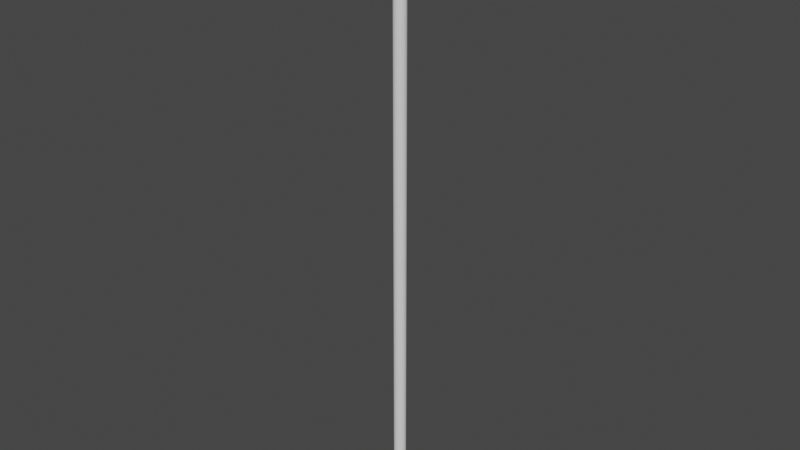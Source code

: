 # Source: Spear.blend  (saved by Blender 2.83.19; exported with 4.5.12 LTS)
import bpy
from mathutils import Matrix  # noqa: F401  (used for matrix-valued properties, if any)

bpy.ops.wm.read_factory_settings(use_empty=True)
scene = bpy.context.scene
scene.name = 'Scene'

# ---- collections
col_spear = bpy.data.collections.new('Spear'); scene.collection.children.link(col_spear)

# ---- world
world_world = bpy.data.worlds.new('World'); scene.world = world_world
world_world.use_nodes = True; world_world.node_tree.nodes.clear()
_N = world_world.node_tree.nodes; _L = world_world.node_tree.links
n0 = _N.new('ShaderNodeOutputWorld'); n0.name = 'World Output'; n0.location = (300, 300)
n1 = _N.new('ShaderNodeBackground'); n1.name = 'Background'; n1.location = (10, 300)
n1.inputs[0].default_value = (0.05088, 0.05088, 0.05088, 1.0)
_L.new(n1.outputs[0], n0.inputs[0])
n0.is_active_output = True
world_world.color = (0.05088, 0.05088, 0.05088)
world_world.use_sun_shadow = False
world_world.sun_shadow_jitter_overblur = 0.0

# ---- meshes
me_cylinder = bpy.data.meshes.new('Cylinder')
me_cylinder.from_pydata([(-2.11e-09, 0.02, 0.0), (-2.11e-09, 0.02, 2.0), (0.003902, 0.01962, 0.0), (0.003902, 0.01962, 2.0), (0.007654, 0.01848, 0.0), (0.007654, 0.01848, 2.0), (0.01111, 0.01663, 0.0), (0.01111, 0.01663, 2.0), (0.01414, 0.01414, 0.0), (0.01414, 0.01414, 2.0), (0.01663, 0.01111, 0.0), (0.01663, 0.01111, 2.0), (0.01848, 0.007654, 0.0), (0.01848, 0.007654, 2.0), (0.01962, 0.003902, 0.0), (0.01962, 0.003902, 2.0), (0.02, -4.951e-09, 0.0), (0.02, -4.951e-09, 2.0), (0.01962, -0.003902, 0.0), (0.01962, -0.003902, 2.0), (0.01848, -0.007654, 0.0), (0.01848, -0.007654, 2.0), (0.01663, -0.01111, 0.0), (0.01663, -0.01111, 2.0), (0.01414, -0.01414, 0.0), (0.01414, -0.01414, 2.0), (0.01111, -0.01663, 0.0), (0.01111, -0.01663, 2.0), (0.007654, -0.01848, 0.0), (0.007654, -0.01848, 2.0), (0.003902, -0.01962, 0.0), (0.003902, -0.01962, 2.0), (-8.627e-09, -0.02, 0.0), (-8.627e-09, -0.02, 2.0), (-0.003902, -0.01962, 0.0), (-0.003902, -0.01962, 2.0), (-0.007654, -0.01848, 0.0), (-0.007654, -0.01848, 2.0), (-0.01111, -0.01663, 0.0), (-0.01111, -0.01663, 2.0), (-0.01414, -0.01414, 0.0), (-0.01414, -0.01414, 2.0), (-0.01663, -0.01111, 0.0), (-0.01663, -0.01111, 2.0), (-0.01848, -0.007654, 0.0), (-0.01848, -0.007654, 2.0), (-0.01962, -0.003902, 0.0), (-0.01962, -0.003902, 2.0), (-0.02, 1.285e-08, 0.0), (-0.02, 1.285e-08, 2.0), (-0.01962, 0.003902, 0.0), (-0.01962, 0.003902, 2.0), (-0.01848, 0.007654, 0.0), (-0.01848, 0.007654, 2.0), (-0.01663, 0.01111, 0.0), (-0.01663, 0.01111, 2.0), (-0.01414, 0.01414, 0.0), (-0.01414, 0.01414, 2.0), (-0.01111, 0.01663, 0.0), (-0.01111, 0.01663, 2.0), (-0.007654, 0.01848, 0.0), (-0.007654, 0.01848, 2.0), (-0.003902, 0.01962, 0.0), (-0.003902, 0.01962, 2.0)], [], [(0, 1, 3, 2), (2, 3, 5, 4), (4, 5, 7, 6), (6, 7, 9, 8), (8, 9, 11, 10), (10, 11, 13, 12), (12, 13, 15, 14), (14, 15, 17, 16), (16, 17, 19, 18), (18, 19, 21, 20), (20, 21, 23, 22), (22, 23, 25, 24), (24, 25, 27, 26), (26, 27, 29, 28), (28, 29, 31, 30), (30, 31, 33, 32), (32, 33, 35, 34), (34, 35, 37, 36), (36, 37, 39, 38), (38, 39, 41, 40), (40, 41, 43, 42), (42, 43, 45, 44), (44, 45, 47, 46), (46, 47, 49, 48), (48, 49, 51, 50), (50, 51, 53, 52), (52, 53, 55, 54), (54, 55, 57, 56), (56, 57, 59, 58), (58, 59, 61, 60), (3, 1, 63, 61, 59, 57, 55, 53, 51, 49, 47, 45, 43, 41, 39, 37, 35, 33, 31, 29, 27, 25, 23, 21, 19, 17, 15, 13, 11, 9, 7, 5), (60, 61, 63, 62), (62, 63, 1, 0), (0, 2, 4, 6, 8, 10, 12, 14, 16, 18, 20, 22, 24, 26, 28, 30, 32, 34, 36, 38, 40, 42, 44, 46, 48, 50, 52, 54, 56, 58, 60, 62)])
_uv = me_cylinder.uv_layers.new(name='UVMap')
_uv.uv.foreach_set('vector', [1.0, 0.5, 1.0, 1.0, 0.9688, 1.0, 0.9688, 0.5, 0.9688, 0.5, 0.9688, 1.0, 0.9375, 1.0, 0.9375, 0.5, 0.9375, 0.5, 0.9375, 1.0, 0.9062, 1.0, 0.9062, 0.5, 0.9062, 0.5, 0.9062, 1.0, 0.875, 1.0, 0.875, 0.5, 0.875, 0.5, 0.875, 1.0, 0.8438, 1.0, 0.8438, 0.5, 0.8438, 0.5, 0.8438, 1.0, 0.8125, 1.0, 0.8125, 0.5, 0.8125, 0.5, 0.8125, 1.0, 0.7812, 1.0, 0.7812, 0.5, 0.7812, 0.5, 0.7812, 1.0, 0.75, 1.0, 0.75, 0.5, 0.75, 0.5, 0.75, 1.0, 0.7188, 1.0, 0.7188, 0.5, 0.7188, 0.5, 0.7188, 1.0, 0.6875, 1.0, 0.6875, 0.5, 0.6875, 0.5, 0.6875, 1.0, 0.6562, 1.0, 0.6562, 0.5, 0.6562, 0.5, 0.6562, 1.0, 0.625, 1.0, 0.625, 0.5, 0.625, 0.5, 0.625, 1.0, 0.5938, 1.0, 0.5938, 0.5, 0.5938, 0.5, 0.5938, 1.0, 0.5625, 1.0, 0.5625, 0.5, 0.5625, 0.5, 0.5625, 1.0, 0.5312, 1.0, 0.5312, 0.5, 0.5312, 0.5, 0.5312, 1.0, 0.5, 1.0, 0.5, 0.5, 0.5, 0.5, 0.5, 1.0, 0.4688, 1.0, 0.4688, 0.5, 0.4688, 0.5, 0.4688, 1.0, 0.4375, 1.0, 0.4375, 0.5, 0.4375, 0.5, 0.4375, 1.0, 0.4062, 1.0, 0.4062, 0.5, 0.4062, 0.5, 0.4062, 1.0, 0.375, 1.0, 0.375, 0.5, 0.375, 0.5, 0.375, 1.0, 0.3438, 1.0, 0.3438, 0.5, 0.3438, 0.5, 0.3438, 1.0, 0.3125, 1.0, 0.3125, 0.5, 0.3125, 0.5, 0.3125, 1.0, 0.2812, 1.0, 0.2812, 0.5, 0.2812, 0.5, 0.2812, 1.0, 0.25, 1.0, 0.25, 0.5, 0.25, 0.5, 0.25, 1.0, 0.2188, 1.0, 0.2188, 0.5, 0.2188, 0.5, 0.2188, 1.0, 0.1875, 1.0, 0.1875, 0.5, 0.1875, 0.5, 0.1875, 1.0, 0.1562, 1.0, 0.1562, 0.5, 0.1562, 0.5, 0.1562, 1.0, 0.125, 1.0, 0.125, 0.5, 0.125, 0.5, 0.125, 1.0, 0.09375, 1.0, 0.09375, 0.5, 0.09375, 0.5, 0.09375, 1.0, 0.0625, 1.0, 0.0625, 0.5, 0.2968, 0.4854, 0.25, 0.49, 0.2032, 0.4854, 0.1582, 0.4717, 0.1167, 0.4496, 0.08029, 0.4197, 0.05045, 0.3833, 0.02827, 0.3418, 0.01461, 0.2968, 0.01, 0.25, 0.01461, 0.2032, 0.02827, 0.1582, 0.05045, 0.1167, 0.08029, 0.08029, 0.1167, 0.05045, 0.1582, 0.02827, 0.2032, 0.01461, 0.25, 0.01, 0.2968, 0.01461, 0.3418, 0.02827, 0.3833, 0.05045, 0.4197, 0.08029, 0.4496, 0.1167, 0.4717, 0.1582, 0.4854, 0.2032, 0.49, 0.25, 0.4854, 0.2968, 0.4717, 0.3418, 0.4496, 0.3833, 0.4197, 0.4197, 0.3833, 0.4496, 0.3418, 0.4717, 0.0625, 0.5, 0.0625, 1.0, 0.03125, 1.0, 0.03125, 0.5, 0.03125, 0.5, 0.03125, 1.0, 0.0, 1.0, 0.0, 0.5, 0.75, 0.49, 0.7968, 0.4854, 0.8418, 0.4717, 0.8833, 0.4496, 0.9197, 0.4197, 0.9496, 0.3833, 0.9717, 0.3418, 0.9854, 0.2968, 0.99, 0.25, 0.9854, 0.2032, 0.9717, 0.1582, 0.9496, 0.1167, 0.9197, 0.08029, 0.8833, 0.05045, 0.8418, 0.02827, 0.7968, 0.01461, 0.75, 0.01, 0.7032, 0.01461, 0.6582, 0.02827, 0.6167, 0.05045, 0.5803, 0.08029, 0.5504, 0.1167, 0.5283, 0.1582, 0.5146, 0.2032, 0.51, 0.25, 0.5146, 0.2968, 0.5283, 0.3418, 0.5504, 0.3833, 0.5803, 0.4197, 0.6167, 0.4496, 0.6582, 0.4717, 0.7032, 0.4854])
me_cylinder.use_remesh_fix_poles = True
me_cylinder.use_remesh_preserve_attributes = False
me_cylinder.use_mirror_vertex_groups = False
me_cylinder.update()
me_cone = bpy.data.meshes.new('Cone')
me_cone.from_pydata([(-2.184e-09, 0.01958, -0.03562), (0.00382, 0.0192, -0.03562), (0.007493, 0.01809, -0.03562), (0.01088, 0.01628, -0.03562), (0.01385, 0.01385, -0.03562), (0.01628, 0.01088, -0.03562), (0.01809, 0.007493, -0.03562), (0.0192, 0.00382, -0.03562), (0.01958, 8.405e-10, -0.03562), (0.0192, -0.00382, -0.03562), (0.01809, -0.007493, -0.03562), (0.01628, -0.01088, -0.03562), (0.01385, -0.01385, -0.03562), (0.01088, -0.01628, -0.03562), (0.007493, -0.01809, -0.03562), (0.00382, -0.0192, -0.03562), (-5.982e-09, -0.01958, -0.03562), (-0.00382, -0.0192, -0.03562), (-0.007493, -0.01809, -0.03562), (-0.01088, -0.01628, -0.03562), (-0.01385, -0.01385, -0.03562), (-0.01628, -0.01088, -0.03562), (-0.01809, -0.007493, -0.03562), (0.0, 0.0, 0.0214), (-0.0192, -0.00382, -0.03562), (-0.01958, 2.038e-08, -0.03562), (-0.0192, 0.00382, -0.03562), (-0.01809, 0.007493, -0.03562), (-0.01628, 0.01088, -0.03562), (-0.01385, 0.01385, -0.03562), (-0.01088, 0.01628, -0.03562), (-0.007493, 0.01809, -0.03562), (-0.00382, 0.0192, -0.03562), (1.57e-10, 0.02659, -0.02121), (0.005187, 0.02608, -0.02121), (0.01018, 0.02457, -0.02121), (0.01477, 0.02211, -0.02121), (0.0188, 0.0188, -0.02121), (0.02211, 0.01477, -0.02121), (0.02457, 0.01018, -0.02121), (0.02608, 0.005187, -0.02121), (0.02659, 1.757e-09, -0.02121), (0.02608, -0.005187, -0.02121), (0.02457, -0.01018, -0.02121), (0.02211, -0.01477, -0.02121), (0.0188, -0.0188, -0.02121), (0.01477, -0.02211, -0.02121), (0.01018, -0.02457, -0.02121), (0.005187, -0.02608, -0.02121), (-8.507e-09, -0.02659, -0.02121), (-0.005187, -0.02608, -0.02121), (-0.01018, -0.02457, -0.02121), (-0.01477, -0.02211, -0.02121), (-0.0188, -0.0188, -0.02121), (-0.02211, -0.01477, -0.02121), (-0.02457, -0.01018, -0.02121), (-0.02608, -0.005187, -0.02121), (-0.02659, 2.542e-08, -0.02121), (-0.02608, 0.005187, -0.02121), (-0.02456, 0.01018, -0.02121), (-0.02211, 0.01477, -0.02121), (-0.0188, 0.0188, -0.02121), (-0.01477, 0.02211, -0.02121), (-0.01018, 0.02457, -0.02121), (-0.005187, 0.02608, -0.02121), (-8.081e-10, 0.02286, -0.02334), (0.00446, 0.02242, -0.02334), (0.008749, 0.02112, -0.02334), (0.0127, 0.01901, -0.02334), (0.01617, 0.01617, -0.02334), (0.01901, 0.0127, -0.02334), (0.02112, 0.008749, -0.02334), (0.02242, 0.00446, -0.02334), (0.02286, 1.479e-09, -0.02334), (0.02242, -0.00446, -0.02334), (0.02112, -0.008749, -0.02334), (0.01901, -0.0127, -0.02334), (0.01617, -0.01617, -0.02334), (0.0127, -0.01901, -0.02334), (0.008749, -0.02112, -0.02334), (0.00446, -0.02242, -0.02334), (-7.346e-09, -0.02286, -0.02334), (-0.00446, -0.02242, -0.02334), (-0.008749, -0.02112, -0.02334), (-0.0127, -0.01901, -0.02334), (-0.01617, -0.01617, -0.02334), (-0.01901, -0.0127, -0.02334), (-0.02112, -0.008749, -0.02334), (-0.02242, -0.00446, -0.02334), (-0.02286, 2.249e-08, -0.02334), (-0.02242, 0.00446, -0.02334), (-0.02112, 0.008749, -0.02334), (-0.01901, 0.0127, -0.02334), (-0.01617, 0.01617, -0.02334), (-0.0127, 0.01901, -0.02334), (-0.008749, 0.02112, -0.02334), (-0.00446, 0.02242, -0.02334), (0.004228, 0.02125, -0.03268), (-1.251e-09, 0.02167, -0.03268), (0.008293, 0.02002, -0.03268), (0.01204, 0.01802, -0.03268), (0.01532, 0.01532, -0.03268), (0.01802, 0.01204, -0.03268), (0.02002, 0.008293, -0.03268), (0.02125, 0.004228, -0.03268), (0.02167, 1.232e-09, -0.03268), (0.02125, -0.004228, -0.03268), (0.02002, -0.008293, -0.03268), (0.01802, -0.01204, -0.03268), (0.01532, -0.01532, -0.03268), (0.01204, -0.01802, -0.03268), (0.008293, -0.02002, -0.03268), (0.004228, -0.02125, -0.03268), (-6.787e-09, -0.02167, -0.03268), (-0.004228, -0.02125, -0.03268), (-0.008293, -0.02002, -0.03268), (-0.01204, -0.01802, -0.03268), (-0.01532, -0.01532, -0.03268), (-0.01802, -0.01204, -0.03268), (-0.02002, -0.008293, -0.03268), (-0.02125, -0.004228, -0.03268), (-0.02167, 2.171e-08, -0.03268), (-0.02125, 0.004228, -0.03268), (-0.02002, 0.008293, -0.03268), (-0.01802, 0.01204, -0.03268), (-0.01532, 0.01532, -0.03268), (-0.01204, 0.01802, -0.03268), (-0.008293, 0.02002, -0.03268), (-0.004228, 0.02125, -0.03268), (-7.372e-10, 0.02015, -0.02744), (0.003932, 0.01977, -0.02744), (0.007712, 0.01862, -0.02744), (0.0112, 0.01676, -0.02744), (0.01425, 0.01425, -0.02744), (0.01676, 0.0112, -0.02744), (0.01862, 0.007712, -0.02744), (0.01977, 0.003932, -0.02744), (0.02015, 1.873e-09, -0.02744), (0.01977, -0.003932, -0.02744), (0.01862, -0.007712, -0.02744), (0.01676, -0.0112, -0.02744), (0.01425, -0.01425, -0.02744), (0.0112, -0.01676, -0.02744), (0.007712, -0.01862, -0.02744), (0.003932, -0.01977, -0.02744), (-6.201e-09, -0.02015, -0.02744), (-0.003932, -0.01977, -0.02744), (-0.007712, -0.01862, -0.02744), (-0.0112, -0.01676, -0.02744), (-0.01425, -0.01425, -0.02744), (-0.01676, -0.0112, -0.02744), (-0.01862, -0.007712, -0.02744), (-0.01977, -0.003932, -0.02744), (-0.02015, 2.065e-08, -0.02744), (-0.01977, 0.003932, -0.02744), (-0.01862, 0.007712, -0.02744), (-0.01676, 0.0112, -0.02744), (-0.01425, 0.01425, -0.02744), (-0.0112, 0.01676, -0.02744), (-0.007712, 0.01862, -0.02744), (-0.003932, 0.01977, -0.02744)], [], [(33, 23, 34), (34, 23, 35), (35, 23, 36), (36, 23, 37), (37, 23, 38), (38, 23, 39), (39, 23, 40), (40, 23, 41), (41, 23, 42), (42, 23, 43), (43, 23, 44), (44, 23, 45), (45, 23, 46), (46, 23, 47), (47, 23, 48), (48, 23, 49), (49, 23, 50), (50, 23, 51), (51, 23, 52), (52, 23, 53), (53, 23, 54), (54, 23, 55), (55, 23, 56), (56, 23, 57), (57, 23, 58), (58, 23, 59), (59, 23, 60), (60, 23, 61), (61, 23, 62), (62, 23, 63), (63, 23, 64), (64, 23, 33), (0, 1, 2, 3, 4, 5, 6, 7, 8, 9, 10, 11, 12, 13, 14, 15, 16, 17, 18, 19, 20, 21, 22, 24, 25, 26, 27, 28, 29, 30, 31, 32), (66, 65, 33, 34), (67, 66, 34, 35), (68, 67, 35, 36), (69, 68, 36, 37), (70, 69, 37, 38), (71, 70, 38, 39), (72, 71, 39, 40), (73, 72, 40, 41), (74, 73, 41, 42), (75, 74, 42, 43), (76, 75, 43, 44), (77, 76, 44, 45), (78, 77, 45, 46), (79, 78, 46, 47), (80, 79, 47, 48), (81, 80, 48, 49), (82, 81, 49, 50), (83, 82, 50, 51), (84, 83, 51, 52), (85, 84, 52, 53), (86, 85, 53, 54), (87, 86, 54, 55), (88, 87, 55, 56), (89, 88, 56, 57), (90, 89, 57, 58), (91, 90, 58, 59), (92, 91, 59, 60), (93, 92, 60, 61), (94, 93, 61, 62), (95, 94, 62, 63), (96, 95, 63, 64), (65, 96, 64, 33), (130, 129, 65, 66), (131, 130, 66, 67), (132, 131, 67, 68), (133, 132, 68, 69), (134, 133, 69, 70), (135, 134, 70, 71), (136, 135, 71, 72), (137, 136, 72, 73), (138, 137, 73, 74), (139, 138, 74, 75), (140, 139, 75, 76), (141, 140, 76, 77), (142, 141, 77, 78), (143, 142, 78, 79), (144, 143, 79, 80), (145, 144, 80, 81), (146, 145, 81, 82), (147, 146, 82, 83), (148, 147, 83, 84), (149, 148, 84, 85), (150, 149, 85, 86), (151, 150, 86, 87), (152, 151, 87, 88), (153, 152, 88, 89), (154, 153, 89, 90), (155, 154, 90, 91), (156, 155, 91, 92), (157, 156, 92, 93), (158, 157, 93, 94), (159, 158, 94, 95), (160, 159, 95, 96), (129, 160, 96, 65), (0, 32, 128, 98), (32, 31, 127, 128), (31, 30, 126, 127), (30, 29, 125, 126), (29, 28, 124, 125), (28, 27, 123, 124), (27, 26, 122, 123), (26, 25, 121, 122), (25, 24, 120, 121), (24, 22, 119, 120), (22, 21, 118, 119), (21, 20, 117, 118), (20, 19, 116, 117), (19, 18, 115, 116), (18, 17, 114, 115), (17, 16, 113, 114), (16, 15, 112, 113), (15, 14, 111, 112), (14, 13, 110, 111), (13, 12, 109, 110), (12, 11, 108, 109), (11, 10, 107, 108), (10, 9, 106, 107), (9, 8, 105, 106), (8, 7, 104, 105), (7, 6, 103, 104), (6, 5, 102, 103), (5, 4, 101, 102), (4, 3, 100, 101), (3, 2, 99, 100), (2, 1, 97, 99), (1, 0, 98, 97), (98, 128, 160, 129), (128, 127, 159, 160), (127, 126, 158, 159), (126, 125, 157, 158), (125, 124, 156, 157), (124, 123, 155, 156), (123, 122, 154, 155), (122, 121, 153, 154), (121, 120, 152, 153), (120, 119, 151, 152), (119, 118, 150, 151), (118, 117, 149, 150), (117, 116, 148, 149), (116, 115, 147, 148), (115, 114, 146, 147), (114, 113, 145, 146), (113, 112, 144, 145), (112, 111, 143, 144), (111, 110, 142, 143), (110, 109, 141, 142), (109, 108, 140, 141), (108, 107, 139, 140), (107, 106, 138, 139), (106, 105, 137, 138), (105, 104, 136, 137), (104, 103, 135, 136), (103, 102, 134, 135), (102, 101, 133, 134), (101, 100, 132, 133), (100, 99, 131, 132), (99, 97, 130, 131), (97, 98, 129, 130)])
_uv = me_cone.uv_layers.new(name='UVMap')
_uv.uv.foreach_set('vector', [0.25, 0.49, 0.25, 0.25, 0.2968, 0.4854, 0.2968, 0.4854, 0.25, 0.25, 0.3418, 0.4717, 0.3418, 0.4717, 0.25, 0.25, 0.3833, 0.4496, 0.3833, 0.4496, 0.25, 0.25, 0.4197, 0.4197, 0.4197, 0.4197, 0.25, 0.25, 0.4496, 0.3833, 0.4496, 0.3833, 0.25, 0.25, 0.4717, 0.3418, 0.4717, 0.3418, 0.25, 0.25, 0.4854, 0.2968, 0.4854, 0.2968, 0.25, 0.25, 0.49, 0.25, 0.49, 0.25, 0.25, 0.25, 0.4854, 0.2032, 0.4854, 0.2032, 0.25, 0.25, 0.4717, 0.1582, 0.4717, 0.1582, 0.25, 0.25, 0.4496, 0.1167, 0.4496, 0.1167, 0.25, 0.25, 0.4197, 0.08029, 0.4197, 0.08029, 0.25, 0.25, 0.3833, 0.05045, 0.3833, 0.05045, 0.25, 0.25, 0.3418, 0.02827, 0.3418, 0.02827, 0.25, 0.25, 0.2968, 0.01461, 0.2968, 0.01461, 0.25, 0.25, 0.25, 0.01, 0.25, 0.01, 0.25, 0.25, 0.2032, 0.01461, 0.2032, 0.01461, 0.25, 0.25, 0.1582, 0.02827, 0.1582, 0.02827, 0.25, 0.25, 0.1167, 0.05045, 0.1167, 0.05045, 0.25, 0.25, 0.08029, 0.08029, 0.08029, 0.08029, 0.25, 0.25, 0.05045, 0.1167, 0.05045, 0.1167, 0.25, 0.25, 0.02827, 0.1582, 0.02827, 0.1582, 0.25, 0.25, 0.01461, 0.2032, 0.01461, 0.2032, 0.25, 0.25, 0.01, 0.25, 0.01, 0.25, 0.25, 0.25, 0.01461, 0.2968, 0.01461, 0.2968, 0.25, 0.25, 0.02827, 0.3418, 0.02827, 0.3418, 0.25, 0.25, 0.05045, 0.3833, 0.05045, 0.3833, 0.25, 0.25, 0.08029, 0.4197, 0.08029, 0.4197, 0.25, 0.25, 0.1167, 0.4496, 0.1167, 0.4496, 0.25, 0.25, 0.1582, 0.4717, 0.1582, 0.4717, 0.25, 0.25, 0.2032, 0.4854, 0.2032, 0.4854, 0.25, 0.25, 0.25, 0.49, 0.75, 0.438, 0.7867, 0.4344, 0.8219, 0.4237, 0.8544, 0.4063, 0.8829, 0.3829, 0.9063, 0.3544, 0.9237, 0.3219, 0.9344, 0.2867, 0.938, 0.25, 0.9344, 0.2133, 0.9237, 0.1781, 0.9063, 0.1456, 0.8829, 0.1171, 0.8544, 0.09371, 0.8219, 0.07634, 0.7867, 0.06564, 0.75, 0.06203, 0.7133, 0.06564, 0.6781, 0.07634, 0.6456, 0.09371, 0.6171, 0.1171, 0.5937, 0.1456, 0.5763, 0.1781, 0.5656, 0.2133, 0.562, 0.25, 0.5656, 0.2867, 0.5763, 0.3219, 0.5937, 0.3544, 0.6171, 0.3829, 0.6456, 0.4063, 0.6781, 0.4237, 0.7133, 0.4344, 0.7928, 0.4653, 0.75, 0.4695, 0.75, 0.49, 0.7968, 0.4854, 0.834, 0.4528, 0.7928, 0.4653, 0.7968, 0.4854, 0.8418, 0.4717, 0.8719, 0.4325, 0.834, 0.4528, 0.8418, 0.4717, 0.8833, 0.4496, 0.9052, 0.4052, 0.8719, 0.4325, 0.8833, 0.4496, 0.9197, 0.4197, 0.9325, 0.3719, 0.9052, 0.4052, 0.9197, 0.4197, 0.9496, 0.3833, 0.9528, 0.334, 0.9325, 0.3719, 0.9496, 0.3833, 0.9717, 0.3418, 0.9653, 0.2928, 0.9528, 0.334, 0.9717, 0.3418, 0.9854, 0.2968, 0.9695, 0.25, 0.9653, 0.2928, 0.9854, 0.2968, 0.99, 0.25, 0.9653, 0.2072, 0.9695, 0.25, 0.99, 0.25, 0.9854, 0.2032, 0.9528, 0.166, 0.9653, 0.2072, 0.9854, 0.2032, 0.9717, 0.1582, 0.9325, 0.1281, 0.9528, 0.166, 0.9717, 0.1582, 0.9496, 0.1167, 0.9052, 0.0948, 0.9325, 0.1281, 0.9496, 0.1167, 0.9197, 0.08029, 0.8719, 0.06751, 0.9052, 0.0948, 0.9197, 0.08029, 0.8833, 0.05045, 0.834, 0.04723, 0.8719, 0.06751, 0.8833, 0.05045, 0.8418, 0.02827, 0.7928, 0.03474, 0.834, 0.04723, 0.8418, 0.02827, 0.7968, 0.01461, 0.75, 0.03052, 0.7928, 0.03474, 0.7968, 0.01461, 0.75, 0.01, 0.7072, 0.03474, 0.75, 0.03052, 0.75, 0.01, 0.7032, 0.01461, 0.666, 0.04723, 0.7072, 0.03474, 0.7032, 0.01461, 0.6582, 0.02827, 0.6281, 0.06751, 0.666, 0.04723, 0.6582, 0.02827, 0.6167, 0.05045, 0.5948, 0.0948, 0.6281, 0.06751, 0.6167, 0.05045, 0.5803, 0.08029, 0.5675, 0.1281, 0.5948, 0.0948, 0.5803, 0.08029, 0.5504, 0.1167, 0.5472, 0.166, 0.5675, 0.1281, 0.5504, 0.1167, 0.5283, 0.1582, 0.5347, 0.2072, 0.5472, 0.166, 0.5283, 0.1582, 0.5146, 0.2032, 0.5305, 0.25, 0.5347, 0.2072, 0.5146, 0.2032, 0.51, 0.25, 0.5347, 0.2928, 0.5305, 0.25, 0.51, 0.25, 0.5146, 0.2968, 0.5472, 0.334, 0.5347, 0.2928, 0.5146, 0.2968, 0.5283, 0.3418, 0.5675, 0.3719, 0.5472, 0.334, 0.5283, 0.3418, 0.5504, 0.3833, 0.5948, 0.4052, 0.5675, 0.3719, 0.5504, 0.3833, 0.5803, 0.4197, 0.6281, 0.4325, 0.5948, 0.4052, 0.5803, 0.4197, 0.6167, 0.4496, 0.666, 0.4528, 0.6281, 0.4325, 0.6167, 0.4496, 0.6582, 0.4717, 0.7072, 0.4653, 0.666, 0.4528, 0.6582, 0.4717, 0.7032, 0.4854, 0.75, 0.4695, 0.7072, 0.4653, 0.7032, 0.4854, 0.75, 0.49, 0.7917, 0.4596, 0.75, 0.4656, 0.75, 0.4695, 0.7928, 0.4653, 0.8318, 0.4474, 0.7917, 0.4596, 0.7928, 0.4653, 0.834, 0.4528, 0.87, 0.4296, 0.8318, 0.4474, 0.834, 0.4528, 0.8719, 0.4325, 0.9011, 0.4011, 0.87, 0.4296, 0.8719, 0.4325, 0.9052, 0.4052, 0.9206, 0.364, 0.9011, 0.4011, 0.9052, 0.4052, 0.9325, 0.3719, 0.9425, 0.3297, 0.9206, 0.364, 0.9325, 0.3719, 0.9528, 0.334, 0.9586, 0.2915, 0.9425, 0.3297, 0.9528, 0.334, 0.9653, 0.2928, 0.9616, 0.25, 0.9586, 0.2915, 0.9653, 0.2928, 0.9695, 0.25, 0.958, 0.2086, 0.9616, 0.25, 0.9695, 0.25, 0.9653, 0.2072, 0.9472, 0.1683, 0.958, 0.2086, 0.9653, 0.2072, 0.9528, 0.166, 0.9307, 0.1293, 0.9472, 0.1683, 0.9528, 0.166, 0.9325, 0.1281, 0.9009, 0.09907, 0.9307, 0.1293, 0.9325, 0.1281, 0.9052, 0.0948, 0.8709, 0.06899, 0.9009, 0.09907, 0.9052, 0.0948, 0.8719, 0.06751, 0.8174, 0.08718, 0.8709, 0.06899, 0.8719, 0.06751, 0.834, 0.04723, 0.7916, 0.04064, 0.8174, 0.08718, 0.834, 0.04723, 0.7928, 0.03474, 0.75, 0.04051, 0.7916, 0.04064, 0.7928, 0.03474, 0.75, 0.03052, 0.7083, 0.04041, 0.75, 0.04051, 0.75, 0.03052, 0.7072, 0.03474, 0.6683, 0.05279, 0.7083, 0.04041, 0.7072, 0.03474, 0.666, 0.04723, 0.6342, 0.07674, 0.6683, 0.05279, 0.666, 0.04723, 0.6281, 0.06751, 0.5989, 0.09889, 0.6342, 0.07674, 0.6281, 0.06751, 0.5948, 0.0948, 0.5725, 0.1314, 0.5989, 0.09889, 0.5948, 0.0948, 0.5675, 0.1281, 0.5549, 0.1692, 0.5725, 0.1314, 0.5675, 0.1281, 0.5472, 0.166, 0.5404, 0.2083, 0.5549, 0.1692, 0.5472, 0.166, 0.5347, 0.2072, 0.5403, 0.25, 0.5404, 0.2083, 0.5347, 0.2072, 0.5305, 0.25, 0.5421, 0.2913, 0.5403, 0.25, 0.5305, 0.25, 0.5347, 0.2928, 0.5526, 0.3318, 0.5421, 0.2913, 0.5347, 0.2928, 0.5472, 0.334, 0.575, 0.3669, 0.5526, 0.3318, 0.5472, 0.334, 0.5675, 0.3719, 0.5989, 0.4011, 0.575, 0.3669, 0.5675, 0.3719, 0.5948, 0.4052, 0.6401, 0.4144, 0.5989, 0.4011, 0.5948, 0.4052, 0.6281, 0.4325, 0.6685, 0.4467, 0.6401, 0.4144, 0.6281, 0.4325, 0.666, 0.4528, 0.7083, 0.4596, 0.6685, 0.4467, 0.666, 0.4528, 0.7072, 0.4653, 0.75, 0.4656, 0.7083, 0.4596, 0.7072, 0.4653, 0.75, 0.4695, 0.75, 0.438, 0.7133, 0.4344, 0.7094, 0.4539, 0.75, 0.4618, 0.7133, 0.4344, 0.6781, 0.4237, 0.671, 0.4407, 0.7094, 0.4539, 0.6781, 0.4237, 0.6456, 0.4063, 0.6522, 0.3964, 0.671, 0.4407, 0.6456, 0.4063, 0.6171, 0.3829, 0.603, 0.397, 0.6522, 0.3964, 0.6171, 0.3829, 0.5937, 0.3544, 0.5825, 0.3619, 0.603, 0.397, 0.5937, 0.3544, 0.5763, 0.3219, 0.5579, 0.3296, 0.5825, 0.3619, 0.5763, 0.3219, 0.5656, 0.2867, 0.5495, 0.2899, 0.5579, 0.3296, 0.5656, 0.2867, 0.562, 0.25, 0.5502, 0.25, 0.5495, 0.2899, 0.562, 0.25, 0.5656, 0.2133, 0.5461, 0.2094, 0.5502, 0.25, 0.5656, 0.2133, 0.5763, 0.1781, 0.5626, 0.1724, 0.5461, 0.2094, 0.5763, 0.1781, 0.5937, 0.1456, 0.5774, 0.1347, 0.5626, 0.1724, 0.5937, 0.1456, 0.6171, 0.1171, 0.603, 0.103, 0.5774, 0.1347, 0.6171, 0.1171, 0.6456, 0.09371, 0.6404, 0.08598, 0.603, 0.103, 0.6456, 0.09371, 0.6781, 0.07634, 0.6706, 0.05836, 0.6404, 0.08598, 0.6781, 0.07634, 0.7133, 0.06564, 0.7094, 0.04607, 0.6706, 0.05836, 0.7133, 0.06564, 0.75, 0.06203, 0.75, 0.05049, 0.7094, 0.04607, 0.75, 0.06203, 0.7867, 0.06564, 0.7905, 0.04654, 0.75, 0.05049, 0.7867, 0.06564, 0.8219, 0.07634, 0.8009, 0.1271, 0.7905, 0.04654, 0.8219, 0.07634, 0.8544, 0.09371, 0.87, 0.07047, 0.8009, 0.1271, 0.8544, 0.09371, 0.8829, 0.1171, 0.8967, 0.1033, 0.87, 0.07047, 0.8829, 0.1171, 0.9063, 0.1456, 0.9289, 0.1304, 0.8967, 0.1033, 0.9063, 0.1456, 0.9237, 0.1781, 0.9417, 0.1706, 0.9289, 0.1304, 0.9237, 0.1781, 0.9344, 0.2133, 0.9508, 0.2101, 0.9417, 0.1706, 0.9344, 0.2133, 0.938, 0.25, 0.9538, 0.25, 0.9508, 0.2101, 0.938, 0.25, 0.9344, 0.2867, 0.9518, 0.2901, 0.9538, 0.25, 0.9344, 0.2867, 0.9237, 0.3219, 0.9322, 0.3254, 0.9518, 0.2901, 0.9237, 0.3219, 0.9063, 0.3544, 0.9088, 0.3561, 0.9322, 0.3254, 0.9063, 0.3544, 0.8829, 0.3829, 0.897, 0.397, 0.9088, 0.3561, 0.8829, 0.3829, 0.8544, 0.4063, 0.868, 0.4267, 0.897, 0.397, 0.8544, 0.4063, 0.8219, 0.4237, 0.8296, 0.4421, 0.868, 0.4267, 0.8219, 0.4237, 0.7867, 0.4344, 0.7906, 0.4539, 0.8296, 0.4421, 0.7867, 0.4344, 0.75, 0.438, 0.75, 0.4618, 0.7906, 0.4539, 0.75, 0.4618, 0.7094, 0.4539, 0.7083, 0.4596, 0.75, 0.4656, 0.7094, 0.4539, 0.671, 0.4407, 0.6685, 0.4467, 0.7083, 0.4596, 0.671, 0.4407, 0.6522, 0.3964, 0.6401, 0.4144, 0.6685, 0.4467, 0.6522, 0.3964, 0.603, 0.397, 0.5989, 0.4011, 0.6401, 0.4144, 0.603, 0.397, 0.5825, 0.3619, 0.575, 0.3669, 0.5989, 0.4011, 0.5825, 0.3619, 0.5579, 0.3296, 0.5526, 0.3318, 0.575, 0.3669, 0.5579, 0.3296, 0.5495, 0.2899, 0.5421, 0.2913, 0.5526, 0.3318, 0.5495, 0.2899, 0.5502, 0.25, 0.5403, 0.25, 0.5421, 0.2913, 0.5502, 0.25, 0.5461, 0.2094, 0.5404, 0.2083, 0.5403, 0.25, 0.5461, 0.2094, 0.5626, 0.1724, 0.5549, 0.1692, 0.5404, 0.2083, 0.5626, 0.1724, 0.5774, 0.1347, 0.5725, 0.1314, 0.5549, 0.1692, 0.5774, 0.1347, 0.603, 0.103, 0.5989, 0.09889, 0.5725, 0.1314, 0.603, 0.103, 0.6404, 0.08598, 0.6342, 0.07674, 0.5989, 0.09889, 0.6404, 0.08598, 0.6706, 0.05836, 0.6683, 0.05279, 0.6342, 0.07674, 0.6706, 0.05836, 0.7094, 0.04607, 0.7083, 0.04041, 0.6683, 0.05279, 0.7094, 0.04607, 0.75, 0.05049, 0.75, 0.04051, 0.7083, 0.04041, 0.75, 0.05049, 0.7905, 0.04654, 0.7916, 0.04064, 0.75, 0.04051, 0.7905, 0.04654, 0.8009, 0.1271, 0.8174, 0.08718, 0.7916, 0.04064, 0.8009, 0.1271, 0.87, 0.07047, 0.8709, 0.06899, 0.8174, 0.08718, 0.87, 0.07047, 0.8967, 0.1033, 0.9009, 0.09907, 0.8709, 0.06899, 0.8967, 0.1033, 0.9289, 0.1304, 0.9307, 0.1293, 0.9009, 0.09907, 0.9289, 0.1304, 0.9417, 0.1706, 0.9472, 0.1683, 0.9307, 0.1293, 0.9417, 0.1706, 0.9508, 0.2101, 0.958, 0.2086, 0.9472, 0.1683, 0.9508, 0.2101, 0.9538, 0.25, 0.9616, 0.25, 0.958, 0.2086, 0.9538, 0.25, 0.9518, 0.2901, 0.9586, 0.2915, 0.9616, 0.25, 0.9518, 0.2901, 0.9322, 0.3254, 0.9425, 0.3297, 0.9586, 0.2915, 0.9322, 0.3254, 0.9088, 0.3561, 0.9206, 0.364, 0.9425, 0.3297, 0.9088, 0.3561, 0.897, 0.397, 0.9011, 0.4011, 0.9206, 0.364, 0.897, 0.397, 0.868, 0.4267, 0.87, 0.4296, 0.9011, 0.4011, 0.868, 0.4267, 0.8296, 0.4421, 0.8318, 0.4474, 0.87, 0.4296, 0.8296, 0.4421, 0.7906, 0.4539, 0.7917, 0.4596, 0.8318, 0.4474, 0.7906, 0.4539, 0.75, 0.4618, 0.75, 0.4656, 0.7917, 0.4596])
me_cone.use_remesh_fix_poles = True
me_cone.use_remesh_preserve_attributes = False
me_cone.use_mirror_vertex_groups = False
me_cone.update()

# ---- objects
ob_shaft = bpy.data.objects.new('Shaft', me_cylinder)
ob_tip = bpy.data.objects.new('Tip', me_cone)

# ---- transforms, parenting, visibility, modifiers, constraints
ob_shaft.location = (2.11e-09, 6.461e-09, 0.0)
ob_shaft.lineart.crease_threshold = 0.0
ob_tip.parent = ob_shaft
ob_tip.location = (2.11e-09, 6.461e-09, 2.02)
ob_tip.lineart.crease_threshold = 0.0

# ---- collection membership
col_spear.objects.link(ob_shaft)
col_spear.objects.link(ob_tip)

# ---- scene / render settings (as saved in the file)
scene.frame_start = 1; scene.frame_end = 250; scene.frame_set(1)
scene.render.engine = 'BLENDER_EEVEE_NEXT'
scene.cycles.use_denoising = False
scene.cycles.samples = 128
scene.cycles.sampling_pattern = 'TABULATED_SOBOL'
scene.cycles.use_adaptive_sampling = False
scene.cycles.use_light_tree = False
scene.view_settings.view_transform = 'Filmic'
bpy.context.view_layer.update()

# ---- added for rendering (the .blend has no active camera and no usable light): camera, sun
cam_auto = bpy.data.cameras.new('AutoCamera')
cam_auto.lens = 50.0
cam_auto.sensor_width = 36.0
cam_auto.clip_end = 1000.0
ob_auto_camera = bpy.data.objects.new('AutoCamera', cam_auto)
scene.collection.objects.link(ob_auto_camera)
ob_auto_camera.location = (1.89004, -2.26805, 2.53273)
ob_auto_camera.rotation_euler = (1.09748, -7.21219e-08, 0.694738)
scene.camera = ob_auto_camera
light_auto_sun = bpy.data.lights.new('AutoSun', 'SUN')
light_auto_sun.energy = 3.0
light_auto_sun.angle = 0.0523599
ob_auto_sun = bpy.data.objects.new('AutoSun', light_auto_sun)
scene.collection.objects.link(ob_auto_sun)
ob_auto_sun.rotation_euler = (0.872665, 0.174533, 0.523599)
bpy.context.view_layer.update()
